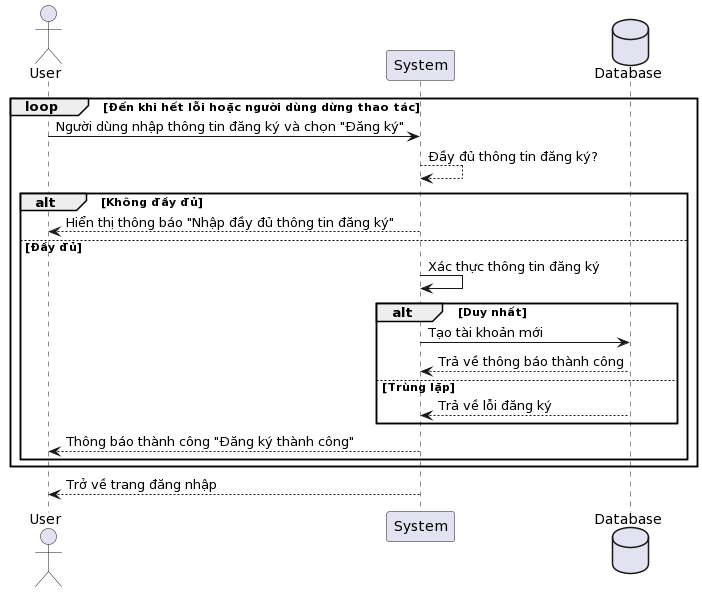

The diagram above was rendered by PlantUML. Its source (embedded in the PNG):
@startuml
actor User
participant "System" as System
database Database

loop Đến khi hết lỗi hoặc người dùng dừng thao tác
User -> System: Người dùng nhập thông tin đăng ký và chọn "Đăng ký"

System --> System: Đầy đủ thông tin đăng ký?
alt Không đầy đủ
    System --> User: Hiển thị thông báo "Nhập đầy đủ thông tin đăng ký"
else Đầy đủ

System -> System: Xác thực thông tin đăng ký

alt Duy nhất
    System -> Database: Tạo tài khoản mới
    Database --> System: Trả về thông báo thành công
else Trùng lặp
    Database --> System: Trả về lỗi đăng ký
end

System --> User: Thông báo thành công "Đăng ký thành công"
end
end

System --> User: Trở về trang đăng nhập
@enduml